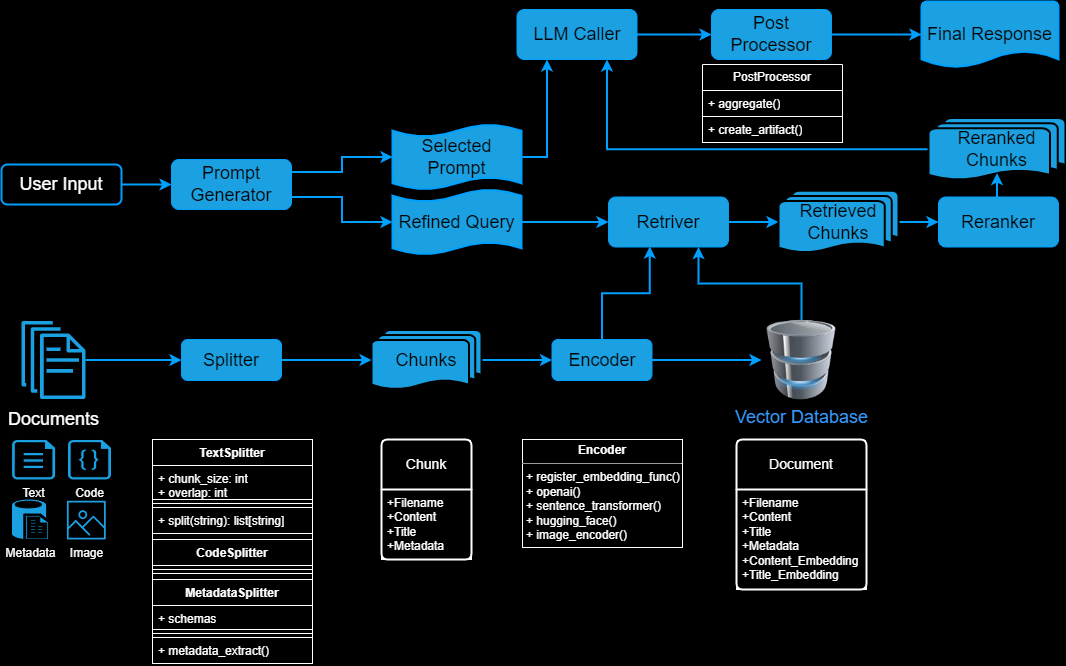

The diagram above was exported from draw.io. Its source (the exported page's mxGraphModel, read from the mxfile embedded in the PNG):
<mxGraphModel dx="1434" dy="770" grid="0" gridSize="10" guides="1" tooltips="1" connect="1" arrows="1" fold="1" page="1" pageScale="1" pageWidth="1169" pageHeight="827" background="#000000" math="0" shadow="0">
  <root>
    <mxCell id="0" />
    <mxCell id="1" parent="0" />
    <mxCell id="F0DF5Nve_Ln5ljsZZCzn-109" value="" style="edgeStyle=orthogonalEdgeStyle;rounded=0;orthogonalLoop=1;jettySize=auto;html=1;fontColor=#FFFFFF;fillColor=#1ba1e2;strokeColor=#00A0FF;strokeWidth=2;" parent="1" source="F0DF5Nve_Ln5ljsZZCzn-12" target="F0DF5Nve_Ln5ljsZZCzn-28" edge="1">
      <mxGeometry relative="1" as="geometry" />
    </mxCell>
    <mxCell id="F0DF5Nve_Ln5ljsZZCzn-12" value="Chunks" style="strokeWidth=2;html=1;shape=mxgraph.flowchart.multi-document;whiteSpace=wrap;fontSize=18;fillColor=#1ba1e2;strokeColor=#000000;fontColor=#000000;" parent="1" vertex="1">
      <mxGeometry x="423" y="409.5" width="110" height="60" as="geometry" />
    </mxCell>
    <mxCell id="F0DF5Nve_Ln5ljsZZCzn-108" value="" style="edgeStyle=orthogonalEdgeStyle;rounded=0;orthogonalLoop=1;jettySize=auto;html=1;fontColor=#FFFFFF;fillColor=#1ba1e2;strokeColor=#00A0FF;strokeWidth=2;" parent="1" source="F0DF5Nve_Ln5ljsZZCzn-24" target="F0DF5Nve_Ln5ljsZZCzn-12" edge="1">
      <mxGeometry relative="1" as="geometry" />
    </mxCell>
    <mxCell id="F0DF5Nve_Ln5ljsZZCzn-24" value="Splitter" style="rounded=1;whiteSpace=wrap;html=1;fontSize=18;fillColor=#1ba1e2;strokeColor=#00A0FF;fontColor=#000000;" parent="1" vertex="1">
      <mxGeometry x="233" y="419" width="100" height="41" as="geometry" />
    </mxCell>
    <mxCell id="F0DF5Nve_Ln5ljsZZCzn-107" value="" style="edgeStyle=orthogonalEdgeStyle;rounded=0;orthogonalLoop=1;jettySize=auto;html=1;fontColor=#FFFFFF;fillColor=#1ba1e2;strokeColor=#00A0FF;strokeWidth=2;" parent="1" source="F0DF5Nve_Ln5ljsZZCzn-26" target="F0DF5Nve_Ln5ljsZZCzn-24" edge="1">
      <mxGeometry relative="1" as="geometry" />
    </mxCell>
    <mxCell id="F0DF5Nve_Ln5ljsZZCzn-26" value="&lt;font style=&quot;font-size: 18px;&quot;&gt;Documents&lt;/font&gt;" style="sketch=0;outlineConnect=0;dashed=0;verticalLabelPosition=bottom;verticalAlign=top;align=center;html=1;fontSize=20;fontStyle=0;aspect=fixed;pointerEvents=1;shape=mxgraph.aws4.documents;fillColor=#1ba1e2;strokeColor=#00A0FF;fontColor=#ffffff;" parent="1" vertex="1">
      <mxGeometry x="73" y="400.5" width="64" height="78" as="geometry" />
    </mxCell>
    <mxCell id="F0DF5Nve_Ln5ljsZZCzn-114" value="" style="edgeStyle=orthogonalEdgeStyle;rounded=0;orthogonalLoop=1;jettySize=auto;html=1;fontColor=#FFFFFF;fillColor=#1ba1e2;strokeColor=#00A0FF;strokeWidth=2;" parent="1" source="F0DF5Nve_Ln5ljsZZCzn-28" target="F0DF5Nve_Ln5ljsZZCzn-30" edge="1">
      <mxGeometry relative="1" as="geometry" />
    </mxCell>
    <mxCell id="F0DF5Nve_Ln5ljsZZCzn-122" value="" style="edgeStyle=orthogonalEdgeStyle;rounded=0;orthogonalLoop=1;jettySize=auto;html=1;entryX=0.344;entryY=0.99;entryDx=0;entryDy=0;entryPerimeter=0;fontColor=#FFFFFF;fillColor=#1ba1e2;strokeColor=#00A0FF;strokeWidth=2;" parent="1" source="F0DF5Nve_Ln5ljsZZCzn-28" target="F0DF5Nve_Ln5ljsZZCzn-46" edge="1">
      <mxGeometry relative="1" as="geometry" />
    </mxCell>
    <mxCell id="F0DF5Nve_Ln5ljsZZCzn-28" value="Encoder" style="rounded=1;whiteSpace=wrap;html=1;fontSize=18;fillColor=#1ba1e2;strokeColor=#00A0FF;fontColor=#000000;" parent="1" vertex="1">
      <mxGeometry x="603.5" y="419" width="100" height="41" as="geometry" />
    </mxCell>
    <mxCell id="F0DF5Nve_Ln5ljsZZCzn-126" style="edgeStyle=orthogonalEdgeStyle;rounded=0;orthogonalLoop=1;jettySize=auto;html=1;exitX=0.5;exitY=0;exitDx=0;exitDy=0;entryX=0.75;entryY=1;entryDx=0;entryDy=0;fontColor=#FFFFFF;fillColor=#1ba1e2;strokeColor=#00A0FF;strokeWidth=2;" parent="1" source="F0DF5Nve_Ln5ljsZZCzn-30" target="F0DF5Nve_Ln5ljsZZCzn-46" edge="1">
      <mxGeometry relative="1" as="geometry" />
    </mxCell>
    <mxCell id="F0DF5Nve_Ln5ljsZZCzn-133" value="" style="edgeStyle=orthogonalEdgeStyle;rounded=0;orthogonalLoop=1;jettySize=auto;html=1;" parent="1" source="F0DF5Nve_Ln5ljsZZCzn-30" target="F0DF5Nve_Ln5ljsZZCzn-75" edge="1">
      <mxGeometry relative="1" as="geometry" />
    </mxCell>
    <mxCell id="F0DF5Nve_Ln5ljsZZCzn-30" value="&lt;font style=&quot;font-size: 18px;&quot;&gt;Vector Database&lt;/font&gt;" style="image;html=1;image=img/lib/clip_art/computers/Database_128x128.png;fillColor=#1ba1e2;strokeColor=#00A0FF;fontColor=#3399FF;labelBackgroundColor=none;" parent="1" vertex="1">
      <mxGeometry x="813" y="399.5" width="80" height="80" as="geometry" />
    </mxCell>
    <mxCell id="F0DF5Nve_Ln5ljsZZCzn-119" value="" style="edgeStyle=orthogonalEdgeStyle;rounded=0;orthogonalLoop=1;jettySize=auto;html=1;fontColor=#FFFFFF;fillColor=#1ba1e2;strokeColor=#00A0FF;strokeWidth=2;" parent="1" source="F0DF5Nve_Ln5ljsZZCzn-39" target="F0DF5Nve_Ln5ljsZZCzn-40" edge="1">
      <mxGeometry relative="1" as="geometry" />
    </mxCell>
    <mxCell id="F0DF5Nve_Ln5ljsZZCzn-39" value="User Input" style="rounded=1;whiteSpace=wrap;html=1;fontSize=18;fillColor=none;strokeColor=#00A0FF;fontColor=#FFFFFF;strokeWidth=2;" parent="1" vertex="1">
      <mxGeometry x="53" y="244" width="120" height="40" as="geometry" />
    </mxCell>
    <mxCell id="F0DF5Nve_Ln5ljsZZCzn-40" value="Prompt Generator" style="rounded=1;whiteSpace=wrap;html=1;fontSize=18;fillColor=#1ba1e2;strokeColor=#00A0FF;fontColor=#000000;" parent="1" vertex="1">
      <mxGeometry x="223" y="239" width="120" height="50" as="geometry" />
    </mxCell>
    <mxCell id="F0DF5Nve_Ln5ljsZZCzn-41" style="edgeStyle=orthogonalEdgeStyle;rounded=0;orthogonalLoop=1;jettySize=auto;html=1;exitX=0.5;exitY=1;exitDx=0;exitDy=0;fontSize=18;fontColor=#FFFFFF;fillColor=#1ba1e2;strokeColor=#00A0FF;" parent="1" source="F0DF5Nve_Ln5ljsZZCzn-40" target="F0DF5Nve_Ln5ljsZZCzn-40" edge="1">
      <mxGeometry relative="1" as="geometry" />
    </mxCell>
    <mxCell id="F0DF5Nve_Ln5ljsZZCzn-120" value="" style="edgeStyle=orthogonalEdgeStyle;rounded=0;orthogonalLoop=1;jettySize=auto;html=1;fontColor=#FFFFFF;fillColor=#1ba1e2;strokeColor=#00A0FF;strokeWidth=2;" parent="1" source="F0DF5Nve_Ln5ljsZZCzn-44" target="F0DF5Nve_Ln5ljsZZCzn-46" edge="1">
      <mxGeometry relative="1" as="geometry" />
    </mxCell>
    <mxCell id="F0DF5Nve_Ln5ljsZZCzn-44" value="Refined Query" style="shape=tape;whiteSpace=wrap;html=1;strokeWidth=2;size=0.19;fontSize=18;fillColor=#1ba1e2;strokeColor=#00A0FF;fontColor=#000000;" parent="1" vertex="1">
      <mxGeometry x="444" y="269" width="129" height="65" as="geometry" />
    </mxCell>
    <mxCell id="F0DF5Nve_Ln5ljsZZCzn-130" style="edgeStyle=orthogonalEdgeStyle;rounded=0;orthogonalLoop=1;jettySize=auto;html=1;exitX=1;exitY=0.5;exitDx=0;exitDy=0;exitPerimeter=0;entryX=0.25;entryY=1;entryDx=0;entryDy=0;fontColor=#FFFFFF;fillColor=#1ba1e2;strokeColor=#00A0FF;strokeWidth=2;" parent="1" source="F0DF5Nve_Ln5ljsZZCzn-45" target="F0DF5Nve_Ln5ljsZZCzn-50" edge="1">
      <mxGeometry relative="1" as="geometry" />
    </mxCell>
    <mxCell id="F0DF5Nve_Ln5ljsZZCzn-45" value="Selected Prompt" style="shape=tape;whiteSpace=wrap;html=1;strokeWidth=2;size=0.19;fontSize=18;fillColor=#1ba1e2;strokeColor=#00A0FF;fontColor=#000000;" parent="1" vertex="1">
      <mxGeometry x="444" y="204" width="129" height="65" as="geometry" />
    </mxCell>
    <mxCell id="F0DF5Nve_Ln5ljsZZCzn-123" value="" style="edgeStyle=orthogonalEdgeStyle;rounded=0;orthogonalLoop=1;jettySize=auto;html=1;fontColor=#FFFFFF;fillColor=#1ba1e2;strokeColor=#00A0FF;strokeWidth=2;" parent="1" source="F0DF5Nve_Ln5ljsZZCzn-46" target="F0DF5Nve_Ln5ljsZZCzn-47" edge="1">
      <mxGeometry relative="1" as="geometry" />
    </mxCell>
    <mxCell id="F0DF5Nve_Ln5ljsZZCzn-46" value="Retriver" style="rounded=1;whiteSpace=wrap;html=1;fontSize=18;fillColor=#1ba1e2;strokeColor=#00A0FF;fontColor=#000000;" parent="1" vertex="1">
      <mxGeometry x="660" y="276.5" width="120" height="50" as="geometry" />
    </mxCell>
    <mxCell id="F0DF5Nve_Ln5ljsZZCzn-124" value="" style="edgeStyle=orthogonalEdgeStyle;rounded=0;orthogonalLoop=1;jettySize=auto;html=1;fontColor=#FFFFFF;fillColor=#1ba1e2;strokeColor=#00A0FF;strokeWidth=2;" parent="1" source="F0DF5Nve_Ln5ljsZZCzn-47" target="F0DF5Nve_Ln5ljsZZCzn-48" edge="1">
      <mxGeometry relative="1" as="geometry" />
    </mxCell>
    <mxCell id="F0DF5Nve_Ln5ljsZZCzn-47" value="Retrieved&lt;br style=&quot;font-size: 18px;&quot;&gt;Chunks" style="strokeWidth=2;html=1;shape=mxgraph.flowchart.multi-document;whiteSpace=wrap;fontSize=18;fillColor=#1ba1e2;strokeColor=#000000;fontColor=#000000;" parent="1" vertex="1">
      <mxGeometry x="830" y="270.25" width="120" height="62.5" as="geometry" />
    </mxCell>
    <mxCell id="F0DF5Nve_Ln5ljsZZCzn-48" value="Reranker" style="rounded=1;whiteSpace=wrap;html=1;fontSize=18;fillColor=#1ba1e2;strokeColor=#00A0FF;fontColor=#000000;" parent="1" vertex="1">
      <mxGeometry x="990" y="276.5" width="120" height="50" as="geometry" />
    </mxCell>
    <mxCell id="F0DF5Nve_Ln5ljsZZCzn-129" style="edgeStyle=orthogonalEdgeStyle;rounded=0;orthogonalLoop=1;jettySize=auto;html=1;exitX=0;exitY=0.5;exitDx=0;exitDy=0;exitPerimeter=0;entryX=0.75;entryY=1;entryDx=0;entryDy=0;fontColor=#FFFFFF;fillColor=#1ba1e2;strokeColor=#00A0FF;strokeWidth=2;" parent="1" source="F0DF5Nve_Ln5ljsZZCzn-49" target="F0DF5Nve_Ln5ljsZZCzn-50" edge="1">
      <mxGeometry relative="1" as="geometry" />
    </mxCell>
    <mxCell id="F0DF5Nve_Ln5ljsZZCzn-49" value="Reranked&lt;br style=&quot;font-size: 18px;&quot;&gt;Chunks" style="strokeWidth=2;html=1;shape=mxgraph.flowchart.multi-document;whiteSpace=wrap;fontSize=18;fillColor=#1ba1e2;strokeColor=#000000;fontColor=#000000;" parent="1" vertex="1">
      <mxGeometry x="980" y="197.5" width="137" height="62.5" as="geometry" />
    </mxCell>
    <mxCell id="F0DF5Nve_Ln5ljsZZCzn-131" value="" style="edgeStyle=orthogonalEdgeStyle;rounded=0;orthogonalLoop=1;jettySize=auto;html=1;fontColor=#FFFFFF;fillColor=#1ba1e2;strokeColor=#00A0FF;strokeWidth=2;" parent="1" source="F0DF5Nve_Ln5ljsZZCzn-50" target="F0DF5Nve_Ln5ljsZZCzn-90" edge="1">
      <mxGeometry relative="1" as="geometry" />
    </mxCell>
    <mxCell id="F0DF5Nve_Ln5ljsZZCzn-50" value="LLM Caller" style="rounded=1;whiteSpace=wrap;html=1;fontSize=18;fillColor=#1ba1e2;strokeColor=#00A0FF;fontColor=#000000;" parent="1" vertex="1">
      <mxGeometry x="568.5" y="89" width="120" height="50" as="geometry" />
    </mxCell>
    <mxCell id="F0DF5Nve_Ln5ljsZZCzn-72" value="Chunk" style="swimlane;childLayout=stackLayout;horizontal=1;startSize=50;horizontalStack=0;rounded=1;fontSize=14;fontStyle=0;strokeWidth=2;resizeParent=0;resizeLast=1;shadow=0;dashed=0;align=center;arcSize=4;whiteSpace=wrap;html=1;fillColor=none;strokeColor=#FFFFFF;fontColor=#FFFFFF;" parent="1" vertex="1">
      <mxGeometry x="433" y="519" width="90" height="120" as="geometry" />
    </mxCell>
    <mxCell id="F0DF5Nve_Ln5ljsZZCzn-73" value="+Filename&lt;br&gt;+Content&lt;br&gt;+Title&lt;br&gt;+Metadata" style="align=left;spacingLeft=4;fontSize=12;verticalAlign=top;resizable=0;rotatable=0;part=1;html=1;fillColor=none;strokeColor=#FFFFFF;fontColor=#FFFFFF;" parent="F0DF5Nve_Ln5ljsZZCzn-72" vertex="1">
      <mxGeometry y="50" width="90" height="70" as="geometry" />
    </mxCell>
    <mxCell id="F0DF5Nve_Ln5ljsZZCzn-74" value="Document" style="swimlane;childLayout=stackLayout;horizontal=1;startSize=50;horizontalStack=0;rounded=1;fontSize=14;fontStyle=0;strokeWidth=2;resizeParent=0;resizeLast=1;shadow=0;dashed=0;align=center;arcSize=4;whiteSpace=wrap;html=1;fillColor=none;strokeColor=#FFFFFF;fontColor=#FFFFFF;" parent="1" vertex="1">
      <mxGeometry x="788" y="519" width="130" height="150" as="geometry" />
    </mxCell>
    <mxCell id="F0DF5Nve_Ln5ljsZZCzn-75" value="+Filename&lt;br&gt;+Content&lt;br&gt;+Title&lt;br&gt;+Metadata&lt;br&gt;+Content_Embedding&lt;br&gt;+Title_Embedding" style="align=left;spacingLeft=4;fontSize=12;verticalAlign=top;resizable=0;rotatable=0;part=1;html=1;fillColor=none;strokeColor=#FFFFFF;fontColor=#FFFFFF;" parent="F0DF5Nve_Ln5ljsZZCzn-74" vertex="1">
      <mxGeometry y="50" width="130" height="100" as="geometry" />
    </mxCell>
    <mxCell id="F0DF5Nve_Ln5ljsZZCzn-81" value="&lt;p style=&quot;margin:0px;margin-top:4px;text-align:center;&quot;&gt;&lt;b&gt;Encoder&lt;/b&gt;&lt;/p&gt;&lt;hr size=&quot;1&quot;&gt;&lt;p style=&quot;margin:0px;margin-left:4px;&quot;&gt;+ register_embedding_func()&lt;/p&gt;&lt;p style=&quot;margin:0px;margin-left:4px;&quot;&gt;+ openai()&lt;/p&gt;&lt;p style=&quot;margin:0px;margin-left:4px;&quot;&gt;&lt;span style=&quot;background-color: initial;&quot;&gt;+ sentence_transformer()&lt;/span&gt;&lt;br&gt;&lt;/p&gt;&lt;p style=&quot;margin:0px;margin-left:4px;&quot;&gt;&lt;span style=&quot;background-color: initial;&quot;&gt;+ hugging_face()&lt;/span&gt;&lt;/p&gt;&lt;p style=&quot;margin:0px;margin-left:4px;&quot;&gt;&lt;span style=&quot;background-color: initial;&quot;&gt;+ image_encoder()&lt;/span&gt;&lt;/p&gt;" style="verticalAlign=top;align=left;overflow=fill;fontSize=12;fontFamily=Helvetica;html=1;whiteSpace=wrap;fillColor=none;strokeColor=#FFFFFF;fontColor=#FFFFFF;" parent="1" vertex="1">
      <mxGeometry x="574" y="519" width="160" height="108" as="geometry" />
    </mxCell>
    <mxCell id="F0DF5Nve_Ln5ljsZZCzn-132" value="" style="edgeStyle=orthogonalEdgeStyle;rounded=0;orthogonalLoop=1;jettySize=auto;html=1;fontColor=#FFFFFF;fillColor=#1ba1e2;strokeColor=#00A0FF;strokeWidth=2;" parent="1" source="F0DF5Nve_Ln5ljsZZCzn-90" target="F0DF5Nve_Ln5ljsZZCzn-97" edge="1">
      <mxGeometry relative="1" as="geometry" />
    </mxCell>
    <mxCell id="F0DF5Nve_Ln5ljsZZCzn-90" value="Post Processor" style="rounded=1;whiteSpace=wrap;html=1;fontSize=18;fillColor=#1ba1e2;strokeColor=#00A0FF;fontColor=#000000;" parent="1" vertex="1">
      <mxGeometry x="763" y="89" width="120" height="50" as="geometry" />
    </mxCell>
    <mxCell id="F0DF5Nve_Ln5ljsZZCzn-91" value="PostProcessor" style="swimlane;fontStyle=0;childLayout=stackLayout;horizontal=1;startSize=26;horizontalStack=0;resizeParent=1;resizeParentMax=0;resizeLast=0;collapsible=1;marginBottom=0;whiteSpace=wrap;html=1;fillColor=none;strokeColor=#FFFFFF;fontColor=#FFFFFF;" parent="1" vertex="1">
      <mxGeometry x="754" y="144" width="140" height="78" as="geometry" />
    </mxCell>
    <mxCell id="F0DF5Nve_Ln5ljsZZCzn-92" value="+ aggregate()" style="text;align=left;verticalAlign=top;spacingLeft=4;spacingRight=4;overflow=hidden;rotatable=0;points=[[0,0.5],[1,0.5]];portConstraint=eastwest;whiteSpace=wrap;html=1;fillColor=none;strokeColor=#FFFFFF;fontColor=#FFFFFF;" parent="F0DF5Nve_Ln5ljsZZCzn-91" vertex="1">
      <mxGeometry y="26" width="140" height="26" as="geometry" />
    </mxCell>
    <mxCell id="F0DF5Nve_Ln5ljsZZCzn-93" value="+ create_artifact()" style="text;align=left;verticalAlign=top;spacingLeft=4;spacingRight=4;overflow=hidden;rotatable=0;points=[[0,0.5],[1,0.5]];portConstraint=eastwest;whiteSpace=wrap;html=1;fillColor=none;strokeColor=#FFFFFF;fontColor=#FFFFFF;" parent="F0DF5Nve_Ln5ljsZZCzn-91" vertex="1">
      <mxGeometry y="52" width="140" height="26" as="geometry" />
    </mxCell>
    <mxCell id="F0DF5Nve_Ln5ljsZZCzn-97" value="Final Response" style="strokeWidth=2;html=1;shape=mxgraph.flowchart.document2;whiteSpace=wrap;size=0.25;fontSize=18;fillColor=#1ba1e2;strokeColor=#00A0FF;fontColor=#000000;" parent="1" vertex="1">
      <mxGeometry x="973" y="81" width="137" height="66" as="geometry" />
    </mxCell>
    <mxCell id="F0DF5Nve_Ln5ljsZZCzn-102" value="" style="group;fillColor=none;strokeColor=#000000;fontColor=#ffffff;container=0;" parent="1" vertex="1" connectable="0">
      <mxGeometry x="63" y="519" width="100" height="100" as="geometry" />
    </mxCell>
    <mxCell id="F0DF5Nve_Ln5ljsZZCzn-111" value="" style="group;fillColor=none;strokeColor=#FFFFFF;fontColor=#FFFFFF;" parent="1" vertex="1" connectable="0">
      <mxGeometry x="204" y="519" width="160" height="224" as="geometry" />
    </mxCell>
    <mxCell id="F0DF5Nve_Ln5ljsZZCzn-62" value="CodeSplitter" style="swimlane;fontStyle=1;align=center;verticalAlign=top;childLayout=stackLayout;horizontal=1;startSize=26;horizontalStack=0;resizeParent=1;resizeParentMax=0;resizeLast=0;collapsible=1;marginBottom=0;whiteSpace=wrap;html=1;fillColor=none;strokeColor=#FFFFFF;fontColor=#FFFFFF;" parent="F0DF5Nve_Ln5ljsZZCzn-111" vertex="1">
      <mxGeometry y="100" width="160" height="34" as="geometry" />
    </mxCell>
    <mxCell id="F0DF5Nve_Ln5ljsZZCzn-64" value="" style="line;strokeWidth=1;align=left;verticalAlign=middle;spacingTop=-1;spacingLeft=3;spacingRight=3;rotatable=0;labelPosition=right;points=[];portConstraint=eastwest;fillColor=none;strokeColor=#FFFFFF;fontColor=#FFFFFF;" parent="F0DF5Nve_Ln5ljsZZCzn-62" vertex="1">
      <mxGeometry y="26" width="160" height="8" as="geometry" />
    </mxCell>
    <mxCell id="F0DF5Nve_Ln5ljsZZCzn-82" value="TextSplitter" style="swimlane;fontStyle=1;align=center;verticalAlign=top;childLayout=stackLayout;horizontal=1;startSize=26;horizontalStack=0;resizeParent=1;resizeParentMax=0;resizeLast=0;collapsible=1;marginBottom=0;whiteSpace=wrap;html=1;fillColor=none;strokeColor=#FFFFFF;fontColor=#FFFFFF;" parent="F0DF5Nve_Ln5ljsZZCzn-111" vertex="1">
      <mxGeometry width="160" height="94" as="geometry" />
    </mxCell>
    <mxCell id="F0DF5Nve_Ln5ljsZZCzn-83" value="+ chunk_size: int&lt;br&gt;+ overlap: int" style="text;align=left;verticalAlign=top;spacingLeft=4;spacingRight=4;overflow=hidden;rotatable=0;points=[[0,0.5],[1,0.5]];portConstraint=eastwest;whiteSpace=wrap;html=1;fillColor=none;strokeColor=#FFFFFF;fontColor=#FFFFFF;" parent="F0DF5Nve_Ln5ljsZZCzn-82" vertex="1">
      <mxGeometry y="26" width="160" height="34" as="geometry" />
    </mxCell>
    <mxCell id="F0DF5Nve_Ln5ljsZZCzn-84" value="" style="line;strokeWidth=1;align=left;verticalAlign=middle;spacingTop=-1;spacingLeft=3;spacingRight=3;rotatable=0;labelPosition=right;points=[];portConstraint=eastwest;fillColor=none;strokeColor=#FFFFFF;fontColor=#FFFFFF;" parent="F0DF5Nve_Ln5ljsZZCzn-82" vertex="1">
      <mxGeometry y="60" width="160" height="8" as="geometry" />
    </mxCell>
    <mxCell id="F0DF5Nve_Ln5ljsZZCzn-85" value="+ split(string): list[string]" style="text;align=left;verticalAlign=top;spacingLeft=4;spacingRight=4;overflow=hidden;rotatable=0;points=[[0,0.5],[1,0.5]];portConstraint=eastwest;whiteSpace=wrap;html=1;fillColor=none;strokeColor=#FFFFFF;fontColor=#FFFFFF;" parent="F0DF5Nve_Ln5ljsZZCzn-82" vertex="1">
      <mxGeometry y="68" width="160" height="26" as="geometry" />
    </mxCell>
    <mxCell id="F0DF5Nve_Ln5ljsZZCzn-86" value="MetadataSplitter" style="swimlane;fontStyle=1;align=center;verticalAlign=top;childLayout=stackLayout;horizontal=1;startSize=26;horizontalStack=0;resizeParent=1;resizeParentMax=0;resizeLast=0;collapsible=1;marginBottom=0;whiteSpace=wrap;html=1;fillColor=none;strokeColor=#FFFFFF;fontColor=#FFFFFF;" parent="F0DF5Nve_Ln5ljsZZCzn-111" vertex="1">
      <mxGeometry y="140" width="160" height="84" as="geometry" />
    </mxCell>
    <mxCell id="F0DF5Nve_Ln5ljsZZCzn-87" value="+ schemas" style="text;align=left;verticalAlign=top;spacingLeft=4;spacingRight=4;overflow=hidden;rotatable=0;points=[[0,0.5],[1,0.5]];portConstraint=eastwest;whiteSpace=wrap;html=1;fillColor=none;strokeColor=#FFFFFF;fontColor=#FFFFFF;" parent="F0DF5Nve_Ln5ljsZZCzn-86" vertex="1">
      <mxGeometry y="26" width="160" height="24" as="geometry" />
    </mxCell>
    <mxCell id="F0DF5Nve_Ln5ljsZZCzn-88" value="" style="line;strokeWidth=1;align=left;verticalAlign=middle;spacingTop=-1;spacingLeft=3;spacingRight=3;rotatable=0;labelPosition=right;points=[];portConstraint=eastwest;fillColor=none;strokeColor=#FFFFFF;fontColor=#FFFFFF;" parent="F0DF5Nve_Ln5ljsZZCzn-86" vertex="1">
      <mxGeometry y="50" width="160" height="8" as="geometry" />
    </mxCell>
    <mxCell id="F0DF5Nve_Ln5ljsZZCzn-89" value="+ metadata_extract()" style="text;align=left;verticalAlign=top;spacingLeft=4;spacingRight=4;overflow=hidden;rotatable=0;points=[[0,0.5],[1,0.5]];portConstraint=eastwest;whiteSpace=wrap;html=1;fillColor=none;strokeColor=#FFFFFF;fontColor=#FFFFFF;" parent="F0DF5Nve_Ln5ljsZZCzn-86" vertex="1">
      <mxGeometry y="58" width="160" height="26" as="geometry" />
    </mxCell>
    <mxCell id="F0DF5Nve_Ln5ljsZZCzn-117" style="edgeStyle=orthogonalEdgeStyle;rounded=0;orthogonalLoop=1;jettySize=auto;html=1;exitX=1;exitY=0.25;exitDx=0;exitDy=0;entryX=0;entryY=0.5;entryDx=0;entryDy=0;entryPerimeter=0;fontColor=#FFFFFF;fillColor=#1ba1e2;strokeColor=#00A0FF;strokeWidth=2;" parent="1" source="F0DF5Nve_Ln5ljsZZCzn-40" target="F0DF5Nve_Ln5ljsZZCzn-45" edge="1">
      <mxGeometry relative="1" as="geometry" />
    </mxCell>
    <mxCell id="F0DF5Nve_Ln5ljsZZCzn-118" style="edgeStyle=orthogonalEdgeStyle;rounded=0;orthogonalLoop=1;jettySize=auto;html=1;exitX=1;exitY=0.75;exitDx=0;exitDy=0;entryX=0;entryY=0.5;entryDx=0;entryDy=0;entryPerimeter=0;fontColor=#FFFFFF;fillColor=#1ba1e2;strokeColor=#00A0FF;strokeWidth=2;" parent="1" source="F0DF5Nve_Ln5ljsZZCzn-40" target="F0DF5Nve_Ln5ljsZZCzn-44" edge="1">
      <mxGeometry relative="1" as="geometry" />
    </mxCell>
    <mxCell id="F0DF5Nve_Ln5ljsZZCzn-125" style="edgeStyle=orthogonalEdgeStyle;rounded=0;orthogonalLoop=1;jettySize=auto;html=1;exitX=0.5;exitY=0;exitDx=0;exitDy=0;entryX=0.5;entryY=0.88;entryDx=0;entryDy=0;entryPerimeter=0;fontColor=#FFFFFF;fillColor=#1ba1e2;strokeColor=#00A0FF;strokeWidth=2;" parent="1" source="F0DF5Nve_Ln5ljsZZCzn-48" target="F0DF5Nve_Ln5ljsZZCzn-49" edge="1">
      <mxGeometry relative="1" as="geometry" />
    </mxCell>
    <mxCell id="F0DF5Nve_Ln5ljsZZCzn-51" value="Code" style="verticalLabelPosition=bottom;html=1;verticalAlign=top;align=center;strokeColor=#000000;fillColor=#1ba1e2;shape=mxgraph.azure.code_file;pointerEvents=1;fontColor=#ffffff;container=0;" parent="1" vertex="1">
      <mxGeometry x="118.96551404468343" y="519" width="44.03448595531658" height="40.48582995951417" as="geometry" />
    </mxCell>
    <mxCell id="F0DF5Nve_Ln5ljsZZCzn-52" value="Text" style="verticalLabelPosition=bottom;html=1;verticalAlign=top;align=center;strokeColor=#000000;fillColor=#1ba1e2;shape=mxgraph.azure.file;pointerEvents=1;fontColor=#ffffff;container=0;" parent="1" vertex="1">
      <mxGeometry x="63.111245017150274" y="519" width="44.03448595531658" height="40.48582995951417" as="geometry" />
    </mxCell>
    <mxCell id="F0DF5Nve_Ln5ljsZZCzn-53" value="Metadata" style="verticalLabelPosition=bottom;html=1;verticalAlign=top;align=center;strokeColor=#000000;fillColor=#1ba1e2;shape=mxgraph.azure.sql_reporting;fontColor=#ffffff;container=0;" parent="1" vertex="1">
      <mxGeometry x="63" y="578.5141700404859" width="37.08167238342449" height="40.48582995951417" as="geometry" />
    </mxCell>
    <mxCell id="F0DF5Nve_Ln5ljsZZCzn-101" value="Image" style="sketch=0;outlineConnect=0;fillColor=#1ba1e2;strokeColor=#000000;dashed=0;verticalLabelPosition=bottom;verticalAlign=top;align=center;html=1;fontSize=12;fontStyle=0;aspect=fixed;pointerEvents=1;shape=mxgraph.aws4.container_registry_image;fontColor=#ffffff;container=0;" parent="1" vertex="1">
      <mxGeometry x="118.39074812274035" y="580.1336032388664" width="38.8663967611336" height="38.8663967611336" as="geometry" />
    </mxCell>
  </root>
</mxGraphModel>